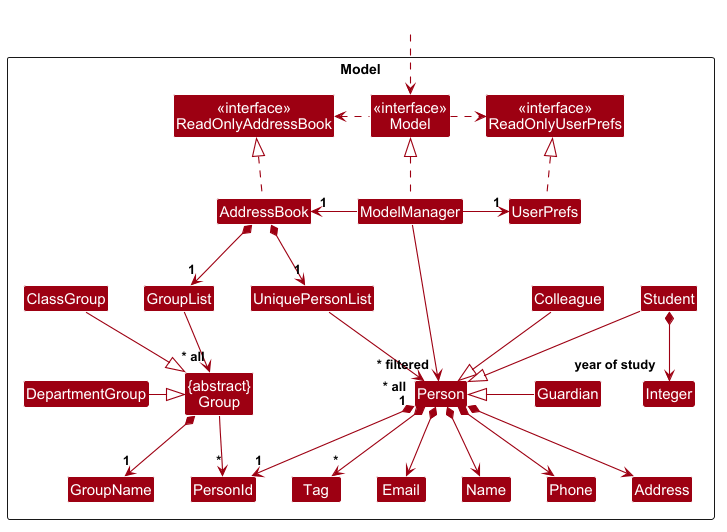

The diagram above was rendered by PlantUML. Its source (embedded in the PNG):
@startuml
!include style.puml
skinparam arrowThickness 1.1
skinparam arrowColor MODEL_COLOR
skinparam classBackgroundColor MODEL_COLOR

Package Model as ModelPackage <<Rectangle>>{
Class "<<interface>>\nReadOnlyAddressBook" as ReadOnlyAddressBook
Class "<<interface>>\nReadOnlyUserPrefs" as ReadOnlyUserPrefs
Class "<<interface>>\nModel" as Model
Class AddressBook
Class ModelManager
Class UserPrefs

Class UniquePersonList
Class Person
Class Address
Class Email
Class Name
Class Phone
Class Tag
Class PersonId
Class Integer

Class Student
Class Guardian
Class Colleague

Class GroupList
Class "{abstract}\nGroup" as Group
Class ClassGroup
Class DepartmentGroup
Class GroupName


Class I #FFFFFF
}

Class HiddenOutside #FFFFFF
HiddenOutside ..> Model

AddressBook .up.|> ReadOnlyAddressBook

ModelManager .up.|> Model
Model .right.> ReadOnlyUserPrefs
Model .left.> ReadOnlyAddressBook
ModelManager -left-> "1" AddressBook
ModelManager -right-> "1" UserPrefs
UserPrefs .up.|> ReadOnlyUserPrefs

AddressBook *--> "1" UniquePersonList
UniquePersonList --> "~* all" Person
Person *--> Name
Person *--> Phone
Person *--> Email
Person *--> Address
Person *--> "*" Tag
Person "1" *--> "1" PersonId

Student --|> Person
Guardian -left-|> Person
Colleague --|> Person
Student *--> "year of study" Integer

Person -[hidden]left-> Group
Student -[hidden]down-> Guardian
Student -[hidden]right-> Colleague
Guardian -[hidden]up-> Colleague

UniquePersonList -[hidden]right-> I

Name -[hidden]right-> Phone
Phone -[hidden]right-> Address
Address -[hidden]right-> Email

AddressBook *--> "1" GroupList
GroupList --> "~* all" Group
Group *--> "1" GroupName
Group --> "*" PersonId

ClassGroup -right-|> Group
DepartmentGroup -[hidden]up-> ClassGroup
DepartmentGroup -right-|> Group

ModelManager --> "~* filtered" Person
@enduml